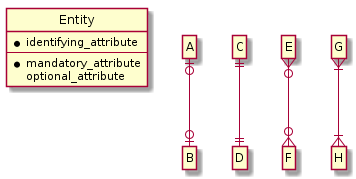

The diagram above was rendered by PlantUML. Its source (embedded in the PNG):
@startuml
hide circle
hide empty members

entity Entity {
   * identifying_attribute
   --
   * mandatory_attribute
   optional_attribute
}

A |o--o| B

C ||--|| D

E }o--o{ F

G }|--|{ H
@enduml